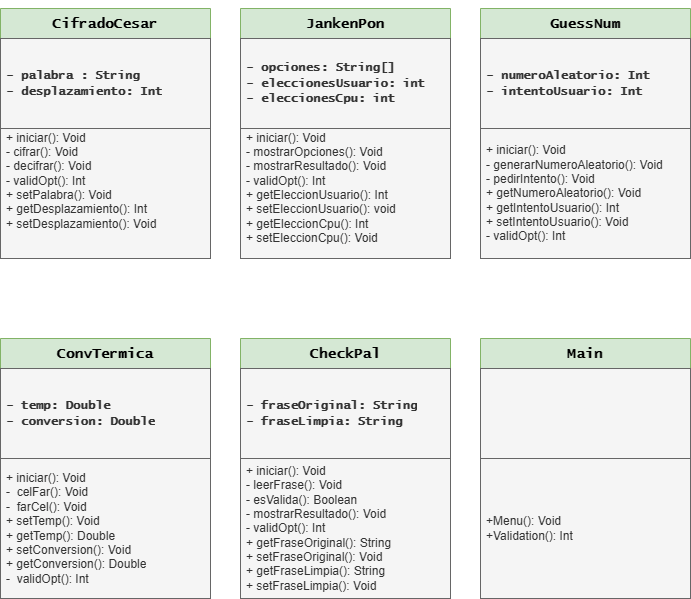

The diagram above was exported from draw.io. Its source (the exported page's mxGraphModel, read from the mxfile embedded in the PNG):
<mxGraphModel dx="1108" dy="637" grid="1" gridSize="10" guides="1" tooltips="1" connect="1" arrows="1" fold="1" page="1" pageScale="1" pageWidth="827" pageHeight="1169" math="0" shadow="0">
  <root>
    <mxCell id="0" />
    <mxCell id="1" parent="0" />
    <mxCell id="weX92VrwuEiOlEdSTvCO-12" value="&lt;h3&gt;&lt;b&gt;&lt;font face=&quot;Lucida Console&quot;&gt;CifradoCesar&lt;/font&gt;&lt;/b&gt;&lt;/h3&gt;" style="swimlane;fontStyle=0;childLayout=stackLayout;horizontal=1;startSize=30;horizontalStack=0;resizeParent=1;resizeParentMax=0;resizeLast=0;collapsible=1;marginBottom=0;whiteSpace=wrap;html=1;fillColor=#d5e8d4;strokeColor=#82b366;" parent="1" vertex="1">
      <mxGeometry x="40" y="30" width="210" height="250" as="geometry" />
    </mxCell>
    <mxCell id="weX92VrwuEiOlEdSTvCO-13" value="&lt;font face=&quot;Lucida Console&quot;&gt;&lt;b&gt;- palabra : String&lt;/b&gt;&lt;/font&gt;&lt;div&gt;&lt;font face=&quot;Lucida Console&quot;&gt;&lt;b&gt;- desplazamiento: Int&lt;/b&gt;&lt;/font&gt;&lt;/div&gt;" style="text;strokeColor=#666666;fillColor=#f5f5f5;align=left;verticalAlign=middle;spacingLeft=4;spacingRight=4;overflow=hidden;points=[[0,0.5],[1,0.5]];portConstraint=eastwest;rotatable=0;whiteSpace=wrap;html=1;fontColor=#333333;" parent="weX92VrwuEiOlEdSTvCO-12" vertex="1">
      <mxGeometry y="30" width="210" height="90" as="geometry" />
    </mxCell>
    <mxCell id="weX92VrwuEiOlEdSTvCO-14" value="+ iniciar(): Void&lt;div&gt;- cifrar(): Void&lt;/div&gt;&lt;div&gt;- decifrar(): Void&lt;/div&gt;&lt;div&gt;- validOpt(): Int&lt;/div&gt;&lt;div&gt;+ setPalabra(): Void&lt;/div&gt;&lt;div&gt;+ getDesplazamiento(): Int&lt;span style=&quot;background-color: transparent; color: light-dark(rgb(51, 51, 51), rgb(193, 193, 193));&quot;&gt;&amp;nbsp;&lt;/span&gt;&lt;/div&gt;&lt;div&gt;+ setDesplazamiento(): Void&amp;nbsp;&lt;/div&gt;&lt;div&gt;&lt;br&gt;&lt;/div&gt;&lt;div&gt;&lt;br&gt;&lt;/div&gt;&lt;div&gt;&lt;br&gt;&lt;/div&gt;" style="text;strokeColor=#666666;fillColor=#f5f5f5;align=left;verticalAlign=middle;spacingLeft=4;spacingRight=4;overflow=hidden;points=[[0,0.5],[1,0.5]];portConstraint=eastwest;rotatable=0;whiteSpace=wrap;html=1;fontColor=#333333;" parent="weX92VrwuEiOlEdSTvCO-12" vertex="1">
      <mxGeometry y="120" width="210" height="130" as="geometry" />
    </mxCell>
    <mxCell id="weX92VrwuEiOlEdSTvCO-16" value="&lt;h3&gt;&lt;b&gt;&lt;font face=&quot;Lucida Console&quot;&gt;JankenPon&lt;/font&gt;&lt;/b&gt;&lt;/h3&gt;" style="swimlane;fontStyle=0;childLayout=stackLayout;horizontal=1;startSize=30;horizontalStack=0;resizeParent=1;resizeParentMax=0;resizeLast=0;collapsible=1;marginBottom=0;whiteSpace=wrap;html=1;fillColor=#d5e8d4;strokeColor=#82b366;" parent="1" vertex="1">
      <mxGeometry x="280" y="30" width="210" height="250" as="geometry" />
    </mxCell>
    <mxCell id="weX92VrwuEiOlEdSTvCO-17" value="&lt;font face=&quot;Lucida Console&quot;&gt;&lt;b&gt;- opciones: String[]&lt;/b&gt;&lt;/font&gt;&lt;div&gt;&lt;font face=&quot;Lucida Console&quot;&gt;&lt;b&gt;- eleccionesUsuario: int&lt;/b&gt;&lt;/font&gt;&lt;/div&gt;&lt;div&gt;&lt;font face=&quot;Lucida Console&quot;&gt;&lt;b&gt;- eleccionesCpu: int&lt;/b&gt;&lt;/font&gt;&lt;/div&gt;" style="text;strokeColor=#666666;fillColor=#f5f5f5;align=left;verticalAlign=middle;spacingLeft=4;spacingRight=4;overflow=hidden;points=[[0,0.5],[1,0.5]];portConstraint=eastwest;rotatable=0;whiteSpace=wrap;html=1;fontColor=#333333;" parent="weX92VrwuEiOlEdSTvCO-16" vertex="1">
      <mxGeometry y="30" width="210" height="90" as="geometry" />
    </mxCell>
    <mxCell id="weX92VrwuEiOlEdSTvCO-18" value="+ iniciar(): Void&lt;div&gt;- mostrarOpciones(): Void&lt;/div&gt;&lt;div&gt;- mostrarResultado(): Void&lt;/div&gt;&lt;div&gt;- validOpt(): Int&lt;/div&gt;&lt;div&gt;+ getEleccionUsuario(): Int&lt;/div&gt;&lt;div&gt;+ setEleccionUsuario(): void&lt;/div&gt;&lt;div&gt;+ getEleccionCpu(): Int&lt;/div&gt;&lt;div&gt;+ setEleccionCpu(): Void&lt;br&gt;&lt;div&gt;&lt;div&gt;&lt;br&gt;&lt;/div&gt;&lt;/div&gt;&lt;/div&gt;" style="text;strokeColor=#666666;fillColor=#f5f5f5;align=left;verticalAlign=middle;spacingLeft=4;spacingRight=4;overflow=hidden;points=[[0,0.5],[1,0.5]];portConstraint=eastwest;rotatable=0;whiteSpace=wrap;html=1;fontColor=#333333;" parent="weX92VrwuEiOlEdSTvCO-16" vertex="1">
      <mxGeometry y="120" width="210" height="130" as="geometry" />
    </mxCell>
    <mxCell id="weX92VrwuEiOlEdSTvCO-21" value="&lt;h3&gt;&lt;b&gt;&lt;font face=&quot;Lucida Console&quot;&gt;GuessNum&lt;/font&gt;&lt;/b&gt;&lt;/h3&gt;" style="swimlane;fontStyle=0;childLayout=stackLayout;horizontal=1;startSize=30;horizontalStack=0;resizeParent=1;resizeParentMax=0;resizeLast=0;collapsible=1;marginBottom=0;whiteSpace=wrap;html=1;fillColor=#d5e8d4;strokeColor=#82b366;" parent="1" vertex="1">
      <mxGeometry x="520" y="30" width="210" height="250" as="geometry" />
    </mxCell>
    <mxCell id="weX92VrwuEiOlEdSTvCO-22" value="&lt;font face=&quot;Lucida Console&quot;&gt;&lt;b&gt;- numeroAleatorio: Int&lt;/b&gt;&lt;/font&gt;&lt;div&gt;&lt;font face=&quot;Lucida Console&quot;&gt;&lt;b&gt;- intentoUsuario: Int&lt;/b&gt;&lt;/font&gt;&lt;/div&gt;" style="text;strokeColor=#666666;fillColor=#f5f5f5;align=left;verticalAlign=middle;spacingLeft=4;spacingRight=4;overflow=hidden;points=[[0,0.5],[1,0.5]];portConstraint=eastwest;rotatable=0;whiteSpace=wrap;html=1;fontColor=#333333;" parent="weX92VrwuEiOlEdSTvCO-21" vertex="1">
      <mxGeometry y="30" width="210" height="90" as="geometry" />
    </mxCell>
    <mxCell id="weX92VrwuEiOlEdSTvCO-23" value="+ iniciar(): Void&lt;div&gt;- generarNumeroAleatorio(): Void&lt;/div&gt;&lt;div&gt;- pedirIntento(): Void&lt;/div&gt;&lt;div&gt;+ getNumeroAleatorio(): Void&lt;/div&gt;&lt;div&gt;+ getIntentoUsuario(): Int&lt;/div&gt;&lt;div&gt;+ setIntentoUsuario(): Void&lt;/div&gt;&lt;div&gt;- validOpt(): Int&lt;/div&gt;" style="text;strokeColor=#666666;fillColor=#f5f5f5;align=left;verticalAlign=middle;spacingLeft=4;spacingRight=4;overflow=hidden;points=[[0,0.5],[1,0.5]];portConstraint=eastwest;rotatable=0;whiteSpace=wrap;html=1;fontColor=#333333;" parent="weX92VrwuEiOlEdSTvCO-21" vertex="1">
      <mxGeometry y="120" width="210" height="130" as="geometry" />
    </mxCell>
    <mxCell id="weX92VrwuEiOlEdSTvCO-24" value="&lt;h3&gt;&lt;b&gt;&lt;font face=&quot;Lucida Console&quot;&gt;ConvTermica&lt;/font&gt;&lt;/b&gt;&lt;/h3&gt;" style="swimlane;fontStyle=0;childLayout=stackLayout;horizontal=1;startSize=30;horizontalStack=0;resizeParent=1;resizeParentMax=0;resizeLast=0;collapsible=1;marginBottom=0;whiteSpace=wrap;html=1;fillColor=#d5e8d4;strokeColor=#82b366;" parent="1" vertex="1">
      <mxGeometry x="40" y="360" width="210" height="260" as="geometry" />
    </mxCell>
    <mxCell id="weX92VrwuEiOlEdSTvCO-25" value="&lt;font face=&quot;Lucida Console&quot;&gt;&lt;b&gt;- temp: Double&lt;/b&gt;&lt;/font&gt;&lt;div&gt;&lt;font face=&quot;Lucida Console&quot;&gt;&lt;b&gt;- conversion: Double&lt;/b&gt;&lt;/font&gt;&lt;/div&gt;" style="text;strokeColor=#666666;fillColor=#f5f5f5;align=left;verticalAlign=middle;spacingLeft=4;spacingRight=4;overflow=hidden;points=[[0,0.5],[1,0.5]];portConstraint=eastwest;rotatable=0;whiteSpace=wrap;html=1;fontColor=#333333;" parent="weX92VrwuEiOlEdSTvCO-24" vertex="1">
      <mxGeometry y="30" width="210" height="90" as="geometry" />
    </mxCell>
    <mxCell id="weX92VrwuEiOlEdSTvCO-26" value="&lt;div&gt;&lt;div&gt;+ iniciar(): Void&lt;/div&gt;&lt;/div&gt;&lt;div&gt;-&amp;nbsp; celFar(): Void&lt;/div&gt;&lt;div&gt;-&amp;nbsp; farCel(): Void&lt;/div&gt;&lt;div&gt;+ setTemp(): Void&lt;/div&gt;&lt;div&gt;+ getTemp(): Double&lt;/div&gt;&lt;div&gt;+ setConversion(): Void&lt;/div&gt;&lt;div&gt;+ getConversion(): Double&lt;/div&gt;&lt;div&gt;-&amp;nbsp; validOpt(): Int&lt;/div&gt;" style="text;strokeColor=#666666;fillColor=#f5f5f5;align=left;verticalAlign=middle;spacingLeft=4;spacingRight=4;overflow=hidden;points=[[0,0.5],[1,0.5]];portConstraint=eastwest;rotatable=0;whiteSpace=wrap;html=1;fontColor=#333333;" parent="weX92VrwuEiOlEdSTvCO-24" vertex="1">
      <mxGeometry y="120" width="210" height="140" as="geometry" />
    </mxCell>
    <mxCell id="weX92VrwuEiOlEdSTvCO-27" value="&lt;h3&gt;&lt;b&gt;&lt;font face=&quot;Lucida Console&quot;&gt;CheckPal&lt;/font&gt;&lt;/b&gt;&lt;/h3&gt;" style="swimlane;fontStyle=0;childLayout=stackLayout;horizontal=1;startSize=30;horizontalStack=0;resizeParent=1;resizeParentMax=0;resizeLast=0;collapsible=1;marginBottom=0;whiteSpace=wrap;html=1;fillColor=#d5e8d4;strokeColor=#82b366;" parent="1" vertex="1">
      <mxGeometry x="280" y="360" width="210" height="260" as="geometry" />
    </mxCell>
    <mxCell id="weX92VrwuEiOlEdSTvCO-28" value="&lt;font face=&quot;Lucida Console&quot;&gt;&lt;b&gt;- fraseOriginal: String&lt;/b&gt;&lt;/font&gt;&lt;div&gt;&lt;font face=&quot;Lucida Console&quot;&gt;&lt;b&gt;- fraseLimpia: String&lt;/b&gt;&lt;/font&gt;&lt;/div&gt;" style="text;strokeColor=#666666;fillColor=#f5f5f5;align=left;verticalAlign=middle;spacingLeft=4;spacingRight=4;overflow=hidden;points=[[0,0.5],[1,0.5]];portConstraint=eastwest;rotatable=0;whiteSpace=wrap;html=1;fontColor=#333333;" parent="weX92VrwuEiOlEdSTvCO-27" vertex="1">
      <mxGeometry y="30" width="210" height="90" as="geometry" />
    </mxCell>
    <mxCell id="weX92VrwuEiOlEdSTvCO-29" value="+ iniciar(): Void&lt;div&gt;- leerFrase(): Void&amp;nbsp;&lt;/div&gt;&lt;div&gt;- esValida(): Boolean&lt;/div&gt;&lt;div&gt;- mostrarResultado(): Void&lt;/div&gt;&lt;div&gt;- validOpt(): Int&lt;/div&gt;&lt;div&gt;+ getFraseOriginal(): String&lt;/div&gt;&lt;div&gt;+ setFraseOriginal(): Void&lt;/div&gt;&lt;div&gt;+ getFraseLimpia(): String&lt;/div&gt;&lt;div&gt;+ setFraseLimpia(): Void&lt;/div&gt;" style="text;strokeColor=#666666;fillColor=#f5f5f5;align=left;verticalAlign=middle;spacingLeft=4;spacingRight=4;overflow=hidden;points=[[0,0.5],[1,0.5]];portConstraint=eastwest;rotatable=0;whiteSpace=wrap;html=1;fontColor=#333333;" parent="weX92VrwuEiOlEdSTvCO-27" vertex="1">
      <mxGeometry y="120" width="210" height="140" as="geometry" />
    </mxCell>
    <mxCell id="weX92VrwuEiOlEdSTvCO-30" value="&lt;h3&gt;&lt;b&gt;&lt;font face=&quot;Lucida Console&quot;&gt;Main&lt;/font&gt;&lt;/b&gt;&lt;/h3&gt;" style="swimlane;fontStyle=0;childLayout=stackLayout;horizontal=1;startSize=30;horizontalStack=0;resizeParent=1;resizeParentMax=0;resizeLast=0;collapsible=1;marginBottom=0;whiteSpace=wrap;html=1;fillColor=#d5e8d4;strokeColor=#82b366;" parent="1" vertex="1">
      <mxGeometry x="520" y="360" width="210" height="260" as="geometry" />
    </mxCell>
    <mxCell id="weX92VrwuEiOlEdSTvCO-31" value="" style="text;strokeColor=#666666;fillColor=#f5f5f5;align=left;verticalAlign=middle;spacingLeft=4;spacingRight=4;overflow=hidden;points=[[0,0.5],[1,0.5]];portConstraint=eastwest;rotatable=0;whiteSpace=wrap;html=1;fontColor=#333333;" parent="weX92VrwuEiOlEdSTvCO-30" vertex="1">
      <mxGeometry y="30" width="210" height="90" as="geometry" />
    </mxCell>
    <mxCell id="weX92VrwuEiOlEdSTvCO-32" value="+Menu(): Void&lt;div&gt;+Validation(): Int&lt;/div&gt;" style="text;strokeColor=#666666;fillColor=#f5f5f5;align=left;verticalAlign=middle;spacingLeft=4;spacingRight=4;overflow=hidden;points=[[0,0.5],[1,0.5]];portConstraint=eastwest;rotatable=0;whiteSpace=wrap;html=1;fontColor=#333333;" parent="weX92VrwuEiOlEdSTvCO-30" vertex="1">
      <mxGeometry y="120" width="210" height="140" as="geometry" />
    </mxCell>
  </root>
</mxGraphModel>